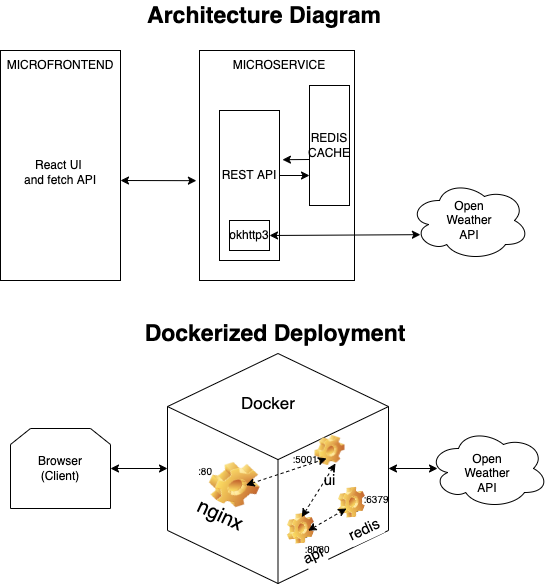

The diagram above was exported from draw.io. Its source (the exported page's mxGraphModel, read from the mxfile embedded in the PNG):
<mxGraphModel dx="924" dy="849" grid="1" gridSize="10" guides="1" tooltips="1" connect="1" arrows="1" fold="1" page="1" pageScale="1" pageWidth="827" pageHeight="1169" math="0" shadow="0">
  <root>
    <mxCell id="0" />
    <mxCell id="1" parent="0" />
    <mxCell id="3" value="&lt;br&gt;React UI&amp;nbsp;&lt;br&gt;and fetch API" style="rounded=0;whiteSpace=wrap;html=1;" parent="1" vertex="1">
      <mxGeometry x="43" y="86" width="120" height="230" as="geometry" />
    </mxCell>
    <mxCell id="4" value="" style="rounded=0;whiteSpace=wrap;html=1;" parent="1" vertex="1">
      <mxGeometry x="242" y="86" width="155" height="230" as="geometry" />
    </mxCell>
    <mxCell id="5" value="" style="rounded=0;whiteSpace=wrap;html=1;" parent="1" vertex="1">
      <mxGeometry x="352" y="121" width="40" height="120" as="geometry" />
    </mxCell>
    <mxCell id="6" value="MICROSERVICE" style="text;html=1;strokeColor=none;fillColor=none;align=center;verticalAlign=middle;whiteSpace=wrap;rounded=0;" parent="1" vertex="1">
      <mxGeometry x="292" y="86" width="60" height="30" as="geometry" />
    </mxCell>
    <mxCell id="7" value="MICROFRONTEND" style="text;html=1;strokeColor=none;fillColor=none;align=center;verticalAlign=middle;whiteSpace=wrap;rounded=0;" parent="1" vertex="1">
      <mxGeometry x="73" y="86" width="60" height="30" as="geometry" />
    </mxCell>
    <mxCell id="8" value="REDIS&lt;br&gt;CACHE" style="text;html=1;strokeColor=none;fillColor=none;align=center;verticalAlign=middle;whiteSpace=wrap;rounded=0;" parent="1" vertex="1">
      <mxGeometry x="342" y="166" width="60" height="30" as="geometry" />
    </mxCell>
    <mxCell id="9" value="" style="rounded=0;whiteSpace=wrap;html=1;" parent="1" vertex="1">
      <mxGeometry x="262" y="146" width="60" height="150" as="geometry" />
    </mxCell>
    <mxCell id="10" value="REST API" style="text;html=1;strokeColor=none;fillColor=none;align=center;verticalAlign=middle;whiteSpace=wrap;rounded=0;" parent="1" vertex="1">
      <mxGeometry x="262" y="196" width="60" height="30" as="geometry" />
    </mxCell>
    <mxCell id="11" value="okhttp3" style="rounded=0;whiteSpace=wrap;html=1;" parent="1" vertex="1">
      <mxGeometry x="272" y="256" width="40" height="30" as="geometry" />
    </mxCell>
    <mxCell id="12" value="" style="ellipse;shape=cloud;whiteSpace=wrap;html=1;" parent="1" vertex="1">
      <mxGeometry x="452" y="216" width="120" height="80" as="geometry" />
    </mxCell>
    <mxCell id="13" value="Open Weather API" style="text;html=1;strokeColor=none;fillColor=none;align=center;verticalAlign=middle;whiteSpace=wrap;rounded=0;" parent="1" vertex="1">
      <mxGeometry x="482" y="241" width="60" height="30" as="geometry" />
    </mxCell>
    <mxCell id="14" value="" style="endArrow=classic;startArrow=classic;html=1;entryX=0.091;entryY=0.677;entryDx=0;entryDy=0;entryPerimeter=0;exitX=1;exitY=0.5;exitDx=0;exitDy=0;" parent="1" source="11" target="12" edge="1">
      <mxGeometry width="50" height="50" relative="1" as="geometry">
        <mxPoint x="353" y="196" as="sourcePoint" />
        <mxPoint x="403" y="146" as="targetPoint" />
      </mxGeometry>
    </mxCell>
    <mxCell id="15" value="" style="endArrow=classic;html=1;entryX=0;entryY=0.75;entryDx=0;entryDy=0;exitX=1;exitY=0.5;exitDx=0;exitDy=0;" parent="1" source="10" target="5" edge="1">
      <mxGeometry width="50" height="50" relative="1" as="geometry">
        <mxPoint x="272" y="196" as="sourcePoint" />
        <mxPoint x="322" y="146" as="targetPoint" />
      </mxGeometry>
    </mxCell>
    <mxCell id="16" value="" style="endArrow=classic;html=1;entryX=1.049;entryY=0.328;entryDx=0;entryDy=0;entryPerimeter=0;" parent="1" target="9" edge="1">
      <mxGeometry width="50" height="50" relative="1" as="geometry">
        <mxPoint x="352" y="195" as="sourcePoint" />
        <mxPoint x="322" y="146" as="targetPoint" />
        <Array as="points" />
      </mxGeometry>
    </mxCell>
    <mxCell id="19" value="" style="endArrow=classic;startArrow=classic;html=1;entryX=-0.02;entryY=0.566;entryDx=0;entryDy=0;entryPerimeter=0;" parent="1" target="4" edge="1">
      <mxGeometry width="50" height="50" relative="1" as="geometry">
        <mxPoint x="163" y="216" as="sourcePoint" />
        <mxPoint x="213" y="166" as="targetPoint" />
      </mxGeometry>
    </mxCell>
    <mxCell id="37" value="Browser&lt;br&gt;(Client)" style="shape=loopLimit;whiteSpace=wrap;html=1;" vertex="1" parent="1">
      <mxGeometry x="53" y="464" width="100" height="80" as="geometry" />
    </mxCell>
    <mxCell id="43" value="" style="html=1;whiteSpace=wrap;shape=isoCube2;backgroundOutline=1;isoAngle=15;" vertex="1" parent="1">
      <mxGeometry x="210" y="389" width="221" height="230" as="geometry" />
    </mxCell>
    <mxCell id="44" value="nginx" style="icon;image=img/clipart/Gear_128x128.png;fontColor=default;fontSize=20;rotation=25;" vertex="1" parent="1">
      <mxGeometry x="266.5" y="510.76" width="21" height="20" as="geometry" />
    </mxCell>
    <mxCell id="45" value="Docker" style="text;html=1;strokeColor=none;fillColor=none;align=center;verticalAlign=middle;whiteSpace=wrap;rounded=0;fontSize=17;" vertex="1" parent="1">
      <mxGeometry x="281" y="424" width="60" height="30" as="geometry" />
    </mxCell>
    <mxCell id="48" value="ui" style="icon;image=img/clipart/Gear_128x128.png;fontColor=default;fontSize=15;imageWidth=30;imageHeight=30;" vertex="1" parent="1">
      <mxGeometry x="367" y="476" width="11" height="20" as="geometry" />
    </mxCell>
    <mxCell id="49" value="api" style="icon;image=img/clipart/Gear_128x128.png;fontColor=default;fontSize=15;arcSize=0;imageWidth=30;imageHeight=30;rotation=335;" vertex="1" parent="1">
      <mxGeometry x="338" y="554" width="11" height="20" as="geometry" />
    </mxCell>
    <mxCell id="51" value="redis" style="icon;image=img/clipart/Gear_128x128.png;fontColor=default;fontSize=15;arcSize=0;imageWidth=30;imageHeight=30;rotation=335;" vertex="1" parent="1">
      <mxGeometry x="389" y="528" width="11" height="20" as="geometry" />
    </mxCell>
    <mxCell id="58" value=":5001" style="text;html=1;strokeColor=none;fillColor=none;align=center;verticalAlign=middle;whiteSpace=wrap;rounded=0;fontSize=10;fontColor=default;" vertex="1" parent="1">
      <mxGeometry x="318" y="484" width="60" height="20" as="geometry" />
    </mxCell>
    <mxCell id="59" value=":8080" style="text;html=1;strokeColor=none;fillColor=none;align=center;verticalAlign=middle;whiteSpace=wrap;rounded=0;fontSize=10;fontColor=default;" vertex="1" parent="1">
      <mxGeometry x="330" y="574" width="60" height="20" as="geometry" />
    </mxCell>
    <mxCell id="60" value=":6379" style="text;html=1;strokeColor=none;fillColor=none;align=center;verticalAlign=middle;whiteSpace=wrap;rounded=0;fontSize=10;fontColor=default;" vertex="1" parent="1">
      <mxGeometry x="389" y="524" width="60" height="20" as="geometry" />
    </mxCell>
    <mxCell id="61" value=":80" style="text;html=1;strokeColor=none;fillColor=none;align=center;verticalAlign=middle;whiteSpace=wrap;rounded=0;fontSize=10;fontColor=default;" vertex="1" parent="1">
      <mxGeometry x="218" y="496" width="60" height="20" as="geometry" />
    </mxCell>
    <mxCell id="63" value="" style="endArrow=classic;startArrow=classic;html=1;fontSize=10;fontColor=default;exitX=1;exitY=0.5;exitDx=0;exitDy=0;entryX=0;entryY=0.5;entryDx=0;entryDy=0;entryPerimeter=0;" edge="1" parent="1" source="37" target="43">
      <mxGeometry width="50" height="50" relative="1" as="geometry">
        <mxPoint x="313" y="274" as="sourcePoint" />
        <mxPoint x="363" y="224" as="targetPoint" />
      </mxGeometry>
    </mxCell>
    <mxCell id="64" value="" style="endArrow=classic;startArrow=classic;html=1;fontSize=10;fontColor=default;exitX=1;exitY=0.25;exitDx=0;exitDy=0;entryX=0.85;entryY=0.5;entryDx=0;entryDy=0;entryPerimeter=0;dashed=1;" edge="1" parent="1" source="44" target="58">
      <mxGeometry width="50" height="50" relative="1" as="geometry">
        <mxPoint x="289" y="274" as="sourcePoint" />
        <mxPoint x="339" y="224" as="targetPoint" />
      </mxGeometry>
    </mxCell>
    <mxCell id="65" value="" style="endArrow=classic;startArrow=classic;html=1;fontSize=10;fontColor=default;exitX=1;exitY=0.75;exitDx=0;exitDy=0;entryX=0;entryY=1;entryDx=0;entryDy=0;dashed=1;" edge="1" parent="1" source="49" target="60">
      <mxGeometry width="50" height="50" relative="1" as="geometry">
        <mxPoint x="298.62932307258825" y="530.665952813094" as="sourcePoint" />
        <mxPoint x="379" y="504" as="targetPoint" />
      </mxGeometry>
    </mxCell>
    <mxCell id="66" value="" style="endArrow=classic;startArrow=classic;html=1;fontSize=10;fontColor=default;exitX=1;exitY=0;exitDx=0;exitDy=0;entryX=1;entryY=0.75;entryDx=0;entryDy=0;dashed=1;" edge="1" parent="1" source="49" target="58">
      <mxGeometry width="50" height="50" relative="1" as="geometry">
        <mxPoint x="360.59778413740514" y="576.2071384956093" as="sourcePoint" />
        <mxPoint x="399" y="554" as="targetPoint" />
      </mxGeometry>
    </mxCell>
    <mxCell id="69" value="" style="ellipse;shape=cloud;whiteSpace=wrap;html=1;" vertex="1" parent="1">
      <mxGeometry x="471" y="464" width="120" height="80" as="geometry" />
    </mxCell>
    <mxCell id="70" value="Open Weather API" style="text;html=1;strokeColor=none;fillColor=none;align=center;verticalAlign=middle;whiteSpace=wrap;rounded=0;" vertex="1" parent="1">
      <mxGeometry x="500" y="494" width="60" height="30" as="geometry" />
    </mxCell>
    <mxCell id="71" value="" style="endArrow=classic;startArrow=classic;html=1;fontSize=10;fontColor=default;exitX=1;exitY=0.5;exitDx=0;exitDy=0;" edge="1" parent="1">
      <mxGeometry width="50" height="50" relative="1" as="geometry">
        <mxPoint x="431" y="504" as="sourcePoint" />
        <mxPoint x="480" y="504" as="targetPoint" />
      </mxGeometry>
    </mxCell>
    <mxCell id="72" value="&lt;b&gt;&lt;font style=&quot;font-size: 23px;&quot;&gt;Architecture Diagram&lt;/font&gt;&lt;/b&gt;" style="text;html=1;strokeColor=none;fillColor=none;align=center;verticalAlign=middle;whiteSpace=wrap;rounded=0;fontSize=10;fontColor=default;" vertex="1" parent="1">
      <mxGeometry x="173" y="36" width="268" height="30" as="geometry" />
    </mxCell>
    <mxCell id="73" value="&lt;b&gt;&lt;font style=&quot;font-size: 23px;&quot;&gt;Dockerized Deployment&lt;/font&gt;&lt;/b&gt;" style="text;html=1;strokeColor=none;fillColor=none;align=center;verticalAlign=middle;whiteSpace=wrap;rounded=0;fontSize=10;fontColor=default;" vertex="1" parent="1">
      <mxGeometry x="184" y="354" width="268" height="30" as="geometry" />
    </mxCell>
  </root>
</mxGraphModel>